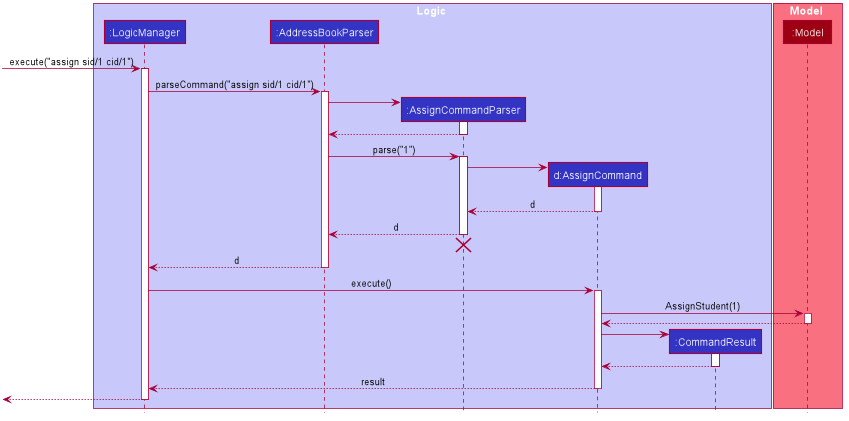

The diagram above was rendered by PlantUML. Its source (embedded in the PNG):
@startuml








skinparam BackgroundColor #FFFFFFF

skinparam Shadowing false

skinparam Class {
    FontColor #FFFFFF
    BorderThickness 1
    BorderColor #FFFFFF
    StereotypeFontColor #FFFFFF
    FontName Arial
}

skinparam Actor {
    BorderColor #000000
    Color #000000
    FontName Arial
}

skinparam Sequence {
    MessageAlign center
    BoxFontSize 15
    BoxPadding 0
    BoxFontColor #FFFFFF
    FontName Arial
}

skinparam Participant {
    FontColor #FFFFFFF
    Padding 20
}

skinparam MinClassWidth 50
skinparam ParticipantPadding 10
skinparam Shadowing false
skinparam DefaultTextAlignment center
skinparam packageStyle Rectangle

hide footbox
hide members
hide circle

box Logic #C8C8FA
participant ":LogicManager" as LogicManager #3333C4
participant ":AddressBookParser" as AddressBookParser #3333C4
participant ":AssignCommandParser" as AssignCommandParser #3333C4
participant "d:AssignCommand" as AssignCommand #3333C4
participant ":CommandResult" as CommandResult #3333C4
end box

box Model #F97181
participant ":Model" as Model #9D0012
end box

[-> LogicManager : execute("assign sid/1 cid/1")
activate LogicManager

LogicManager -> AddressBookParser : parseCommand("assign sid/1 cid/1")
activate AddressBookParser

create AssignCommandParser
AddressBookParser -> AssignCommandParser
activate AssignCommandParser

AssignCommandParser --> AddressBookParser
deactivate AssignCommandParser

AddressBookParser -> AssignCommandParser : parse("1")
activate AssignCommandParser

create AssignCommand
AssignCommandParser -> AssignCommand
activate AssignCommand

AssignCommand --> AssignCommandParser : d
deactivate AssignCommand

AssignCommandParser --> AddressBookParser : d
deactivate AssignCommandParser
AssignCommandParser -[hidden]-> AddressBookParser
destroy AssignCommandParser

AddressBookParser --> LogicManager : d
deactivate AddressBookParser

LogicManager -> AssignCommand : execute()
activate AssignCommand

AssignCommand -> Model : AssignStudent(1)
activate Model

Model --> AssignCommand
deactivate Model

create CommandResult
AssignCommand -> CommandResult
activate CommandResult

CommandResult --> AssignCommand
deactivate CommandResult

AssignCommand --> LogicManager : result
deactivate AssignCommand

[<--LogicManager
deactivate LogicManager
@enduml